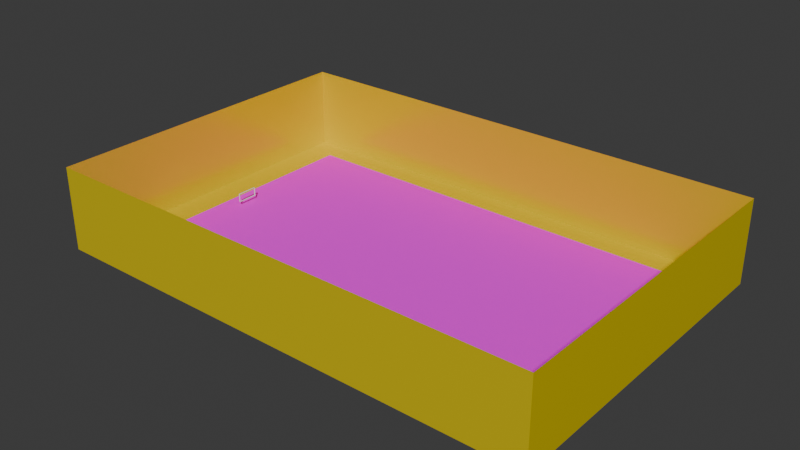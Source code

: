 # Source: TerenFotbal.blend  (saved by Blender 4.0.36; exported with 4.5.12 LTS)
import bpy
from mathutils import Matrix  # noqa: F401  (used for matrix-valued properties, if any)

bpy.ops.wm.read_factory_settings(use_empty=True)
scene = bpy.context.scene
scene.name = 'Scene'

# ---- collections
col_collection = bpy.data.collections.new('Collection'); scene.collection.children.link(col_collection)

# ---- images (referenced by path relative to the original .blend; pixels are not part of the script)
import os
ASSET_DIR = os.environ.get("B2B_ASSET_DIR", "")  # directory of the original .blend (textures are referenced by path, not embedded)
HERE = os.path.dirname(os.path.abspath(__file__))  # packed textures are extracted next to this script under _unpacked/

def load_image(name, relpath, width, height, colorspace="sRGB"):
    """Load a texture the original file referenced (path relative to the .blend, or extracted next to this script)."""
    p = next((c for c in (os.path.join(HERE, relpath), os.path.join(ASSET_DIR, relpath)) if relpath and os.path.exists(c)), "")
    if p:
        img = bpy.data.images.load(p, check_existing=True)
        img.name = name
    else:  # same state as the original file: an image datablock whose file is absent (Cycles renders it pink)
        img = bpy.data.images.new(name, width, height)
        img.source = "FILE"
        img.filepath = "//" + (relpath or name)
    img.colorspace_settings.name = colorspace
    return img
img_footballtexture_png = load_image('footballTexture.png', 'footballTexture.png', 1024, 1024, 'sRGB')

# ---- materials (node trees are filled in below, after node groups)
mat_material_001 = bpy.data.materials.new('Material.001')
mat_material_001.use_transparent_shadow = False
mat_material_002 = bpy.data.materials.new('Material.002')
mat_material_002.use_transparent_shadow = False

# ---- material node trees
mat_material_001.use_nodes = True; mat_material_001.node_tree.nodes.clear()
_N = mat_material_001.node_tree.nodes; _L = mat_material_001.node_tree.links
n0 = _N.new('ShaderNodeBsdfPrincipled'); n0.name = 'Principled BSDF'; n0.location = (10, 300)
n0.inputs[2].default_value = 1.0
n0.inputs[3].default_value = 1.45
n1 = _N.new('ShaderNodeOutputMaterial'); n1.name = 'Material Output'; n1.location = (300, 300)
n2 = _N.new('ShaderNodeTexImage'); n2.name = 'Image Texture'; n2.location = (-286, 304)
n2.image = img_footballtexture_png
_L.new(n0.outputs[0], n1.inputs[0])
_L.new(n2.outputs[0], n0.inputs[0])
n1.is_active_output = True
mat_material_002.use_nodes = True; mat_material_002.node_tree.nodes.clear()
_N = mat_material_002.node_tree.nodes; _L = mat_material_002.node_tree.links
n0 = _N.new('ShaderNodeBsdfPrincipled'); n0.name = 'Principled BSDF'; n0.location = (10, 300)
n0.inputs[0].default_value = (0.8, 0.6203, 0.004099, 1.0)
n0.inputs[1].default_value = 0.1864
n0.inputs[2].default_value = 0.2727
n0.inputs[3].default_value = 1.45
n1 = _N.new('ShaderNodeOutputMaterial'); n1.name = 'Material Output'; n1.location = (300, 300)
_L.new(n0.outputs[0], n1.inputs[0])
n1.is_active_output = True

# ---- world
world_world = bpy.data.worlds.new('World'); scene.world = world_world
world_world.use_nodes = True; world_world.node_tree.nodes.clear()
_N = world_world.node_tree.nodes; _L = world_world.node_tree.links
n0 = _N.new('ShaderNodeOutputWorld'); n0.name = 'World Output'; n0.location = (300, 300)
n1 = _N.new('ShaderNodeBackground'); n1.name = 'Background'; n1.location = (10, 300)
n1.inputs[0].default_value = (0.05088, 0.05088, 0.05088, 1.0)
_L.new(n1.outputs[0], n0.inputs[0])
n0.is_active_output = True
world_world.color = (0.05088, 0.05088, 0.05088)
world_world.use_sun_shadow = False
world_world.sun_shadow_jitter_overblur = 0.0

# ---- meshes
me_plane = bpy.data.meshes.new('Plane')
me_plane.from_pydata([(-1.0, -1.0, 0.0), (1.0, -1.0, 0.0), (-1.0, 1.0, 0.0), (1.0, 1.0, 0.0)], [], [(0, 1, 3, 2)])
_uv = me_plane.uv_layers.new(name='UVMap')
_uv.uv.foreach_set('vector', [0.8032, 0.9999, 0.1968, 0.9999, 0.1968, 0.0001003, 0.8032, 0.0001])
me_plane.materials.append(mat_material_001)
me_plane.update()
me_plane_001 = bpy.data.meshes.new('Plane.001')
me_plane_001.from_pydata([(-1.0, -1.0, 0.0), (1.0, -1.0, 0.0), (-1.0, 1.0, 0.0), (1.0, 1.0, 0.0), (-1.0, 1.0, 20.0), (-1.0, -1.0, 20.0), (1.0, -1.0, 20.0), (1.0, 1.0, 20.0)], [], [(0, 2, 3, 1), (3, 2, 4, 7), (0, 1, 6, 5), (1, 3, 7, 6), (2, 0, 5, 4)])
_uv = me_plane_001.uv_layers.new(name='UVMap')
_uv.uv.foreach_set('vector', [0.0, 0.0, 0.0, 1.0, 1.0, 1.0, 1.0, 0.0, 1.0, 1.0, 0.0, 1.0, 0.0, 1.0, 1.0, 1.0, 0.0, 0.0, 1.0, 0.0, 1.0, 0.0, 0.0, 0.0, 1.0, 0.0, 1.0, 1.0, 1.0, 1.0, 1.0, 0.0, 0.0, 1.0, 0.0, 0.0, 0.0, 0.0, 0.0, 1.0])
me_plane_001.materials.append(mat_material_002)
me_plane_001.update()
me_plane_002 = bpy.data.meshes.new('Plane.002')
me_plane_002.from_pydata([(-1.0, -1.0, 0.0), (1.0, -1.0, 0.0), (-1.0, 1.0, 0.0), (1.0, 1.0, 0.0), (-1.0, 1.0, 0.04886), (-1.0, -1.0, 0.04886), (1.0, -1.0, 0.04886), (1.0, 1.0, 0.04886), (-1.0, 1.0, 0.0), (-1.0, -1.0, 0.0), (1.0, -1.0, 0.0), (1.0, 1.0, 0.0), (-1.0, 1.0, 0.04886), (-1.0, -1.0, 0.04886), (1.0, -1.0, 0.04886), (1.0, 1.0, 0.04886)], [], [(11, 8, 12, 15), (9, 10, 14, 13), (10, 11, 15, 14), (8, 9, 13, 12), (9, 8, 2, 0), (10, 9, 0, 1), (11, 10, 1, 3), (8, 11, 3, 2), (12, 13, 5, 4), (13, 14, 6, 5), (14, 15, 7, 6), (15, 12, 4, 7)])
_uv = me_plane_002.uv_layers.new(name='UVMap')
_uv.uv.foreach_set('vector', [1.0, 1.0, 0.0, 1.0, 0.0, 1.0, 1.0, 1.0, 0.0, 0.0, 1.0, 0.0, 1.0, 0.0, 0.0, 0.0, 1.0, 0.0, 1.0, 1.0, 1.0, 1.0, 1.0, 0.0, 0.0, 1.0, 0.0, 0.0, 0.0, 0.0, 0.0, 1.0, 0.0, 0.0, 0.0, 1.0, 0.0, 1.0, 0.0, 0.0, 1.0, 0.0, 0.0, 0.0, 0.0, 0.0, 1.0, 0.0, 1.0, 1.0, 1.0, 0.0, 1.0, 0.0, 1.0, 1.0, 0.0, 1.0, 1.0, 1.0, 1.0, 1.0, 0.0, 1.0, 0.0, 1.0, 0.0, 0.0, 0.0, 0.0, 0.0, 1.0, 0.0, 0.0, 1.0, 0.0, 1.0, 0.0, 0.0, 0.0, 1.0, 0.0, 1.0, 1.0, 1.0, 1.0, 1.0, 0.0, 1.0, 1.0, 0.0, 1.0, 0.0, 1.0, 1.0, 1.0])
me_plane_002.update()
me_plane_003 = bpy.data.meshes.new('Plane.003')
me_plane_003.from_pydata([(-1.0, -1.0, 0.0), (1.0, -1.0, 0.0), (-1.0, 1.0, 0.0), (1.0, 1.0, 0.0), (-1.0, 1.0, 0.04886), (-1.0, -1.0, 0.04886), (1.0, -1.0, 0.04886), (1.0, 1.0, 0.04886), (-1.0, 1.0, 0.0), (-1.0, -1.0, 0.0), (1.0, -1.0, 0.0), (1.0, 1.0, 0.0), (-1.0, 1.0, 0.04886), (-1.0, -1.0, 0.04886), (1.0, -1.0, 0.04886), (1.0, 1.0, 0.04886)], [], [(11, 8, 12, 15), (9, 10, 14, 13), (10, 11, 15, 14), (8, 9, 13, 12), (9, 8, 2, 0), (10, 9, 0, 1), (11, 10, 1, 3), (8, 11, 3, 2), (12, 13, 5, 4), (13, 14, 6, 5), (14, 15, 7, 6), (15, 12, 4, 7)])
_uv = me_plane_003.uv_layers.new(name='UVMap')
_uv.uv.foreach_set('vector', [1.0, 1.0, 0.0, 1.0, 0.0, 1.0, 1.0, 1.0, 0.0, 0.0, 1.0, 0.0, 1.0, 0.0, 0.0, 0.0, 1.0, 0.0, 1.0, 1.0, 1.0, 1.0, 1.0, 0.0, 0.0, 1.0, 0.0, 0.0, 0.0, 0.0, 0.0, 1.0, 0.0, 0.0, 0.0, 1.0, 0.0, 1.0, 0.0, 0.0, 1.0, 0.0, 0.0, 0.0, 0.0, 0.0, 1.0, 0.0, 1.0, 1.0, 1.0, 0.0, 1.0, 0.0, 1.0, 1.0, 0.0, 1.0, 1.0, 1.0, 1.0, 1.0, 0.0, 1.0, 0.0, 1.0, 0.0, 0.0, 0.0, 0.0, 0.0, 1.0, 0.0, 0.0, 1.0, 0.0, 1.0, 0.0, 0.0, 0.0, 1.0, 0.0, 1.0, 1.0, 1.0, 1.0, 1.0, 0.0, 1.0, 1.0, 0.0, 1.0, 0.0, 1.0, 1.0, 1.0])
me_plane_003.update()

# ---- objects
ob_terenfotbal = bpy.data.objects.new('TerenFotbal', me_plane)
ob_plane = bpy.data.objects.new('Plane', me_plane_001)
ob_poartafotbal = bpy.data.objects.new('PoartaFotbal', me_plane_002)
ob_poartafotbal_001 = bpy.data.objects.new('PoartaFotbal.001', me_plane_003)

# ---- transforms, parenting, visibility, modifiers, constraints
ob_terenfotbal.location = (0.0, 0.0, 0.1)
ob_terenfotbal.scale = (52.5, 34.0, 1.0)
ob_plane.location = (0.0, 0.0, -0.1)
ob_plane.scale = (60.0, 40.0, 1.0)
ob_poartafotbal.location = (-48.0, 0.0, 2.44)
ob_poartafotbal.rotation_euler = (0.0, 1.571, 0.0)
ob_poartafotbal.scale = (1.0, 2.44, 7.32)
ob_poartafotbal_001.location = (48.0, 0.0, 2.44)
ob_poartafotbal_001.rotation_euler = (0.0, 1.571, 0.0)
ob_poartafotbal_001.scale = (1.0, 2.44, 7.32)

# ---- collection membership
col_collection.objects.link(ob_terenfotbal)
col_collection.objects.link(ob_plane)
col_collection.objects.link(ob_poartafotbal)
col_collection.objects.link(ob_poartafotbal_001)

# ---- scene / render settings (as saved in the file)
scene.frame_start = 1; scene.frame_end = 250; scene.frame_set(2)
scene.render.engine = 'BLENDER_EEVEE_NEXT'
scene.cycles.sampling_pattern = 'TABULATED_SOBOL'
bpy.context.view_layer.update()

# ---- added for rendering (the .blend has no active camera and no usable light): camera, sun
cam_auto = bpy.data.cameras.new('AutoCamera')
cam_auto.lens = 50.0
cam_auto.sensor_width = 36.0
cam_auto.clip_end = 2364.23
ob_auto_camera = bpy.data.objects.new('AutoCamera', cam_auto)
scene.collection.objects.link(ob_auto_camera)
ob_auto_camera.location = (134.715, -161.658, 117.672)
ob_auto_camera.rotation_euler = (1.09748, -7.21219e-08, 0.694738)
scene.camera = ob_auto_camera
light_auto_sun = bpy.data.lights.new('AutoSun', 'SUN')
light_auto_sun.energy = 3.0
light_auto_sun.angle = 0.0523599
ob_auto_sun = bpy.data.objects.new('AutoSun', light_auto_sun)
scene.collection.objects.link(ob_auto_sun)
ob_auto_sun.rotation_euler = (0.872665, 0.174533, 0.523599)
bpy.context.view_layer.update()
